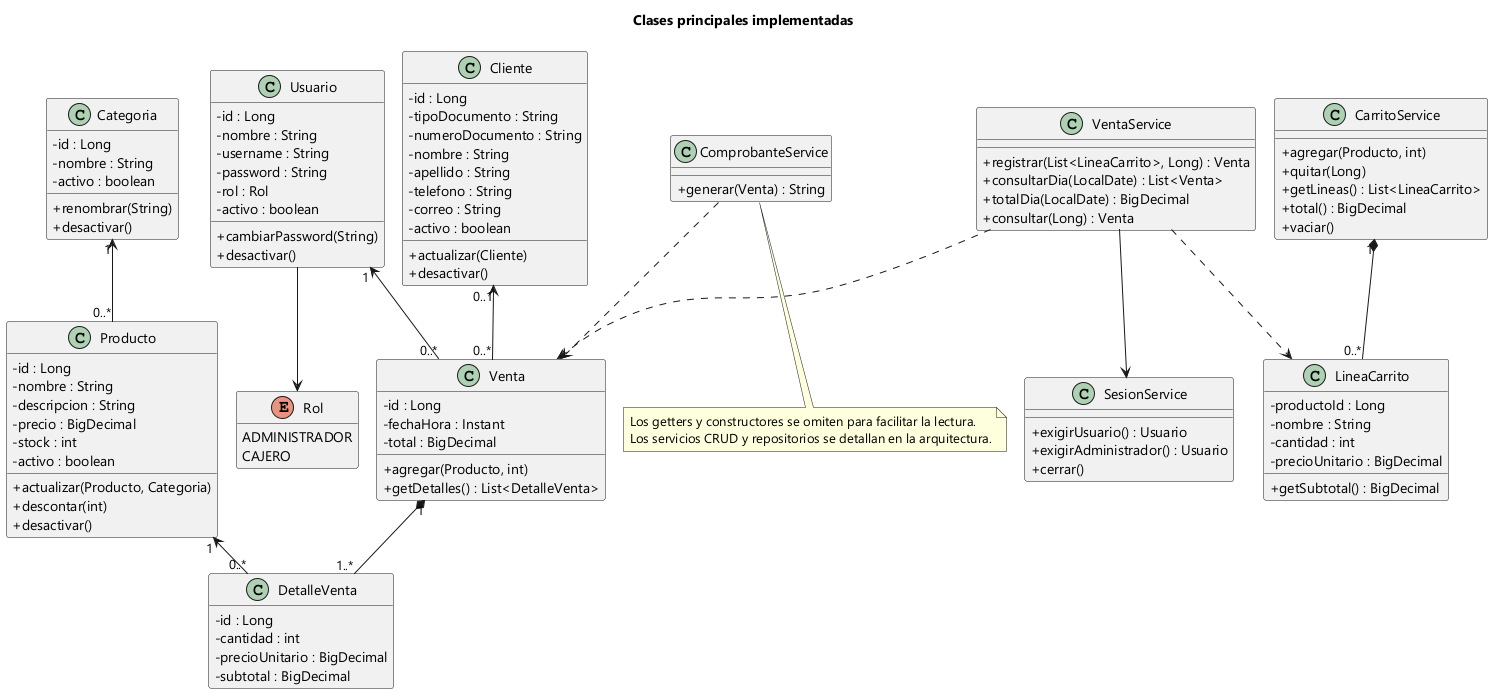

The diagram above was rendered by PlantUML. Its source (embedded in the PNG):
@startuml
!pragma layout smetana
skinparam defaultFontName Segoe UI
skinparam classAttributeIconSize 0
skinparam shadowing false
hide empty methods
title Clases principales implementadas
class Usuario {
  - id : Long
  - nombre : String
  - username : String
  - password : String
  - rol : Rol
  - activo : boolean
  + cambiarPassword(String)
  + desactivar()
}
enum Rol {
  ADMINISTRADOR
  CAJERO
}
class Cliente {
  - id : Long
  - tipoDocumento : String
  - numeroDocumento : String
  - nombre : String
  - apellido : String
  - telefono : String
  - correo : String
  - activo : boolean
  + actualizar(Cliente)
  + desactivar()
}
class Categoria {
  - id : Long
  - nombre : String
  - activo : boolean
  + renombrar(String)
  + desactivar()
}
class Producto {
  - id : Long
  - nombre : String
  - descripcion : String
  - precio : BigDecimal
  - stock : int
  - activo : boolean
  + actualizar(Producto, Categoria)
  + descontar(int)
  + desactivar()
}
class Venta {
  - id : Long
  - fechaHora : Instant
  - total : BigDecimal
  + agregar(Producto, int)
  + getDetalles() : List<DetalleVenta>
}
class DetalleVenta {
  - id : Long
  - cantidad : int
  - precioUnitario : BigDecimal
  - subtotal : BigDecimal
}
class LineaCarrito {
  - productoId : Long
  - nombre : String
  - cantidad : int
  - precioUnitario : BigDecimal
  + getSubtotal() : BigDecimal
}
class VentaService {
  + registrar(List<LineaCarrito>, Long) : Venta
  + consultarDia(LocalDate) : List<Venta>
  + totalDia(LocalDate) : BigDecimal
  + consultar(Long) : Venta
}
class CarritoService {
  + agregar(Producto, int)
  + quitar(Long)
  + getLineas() : List<LineaCarrito>
  + total() : BigDecimal
  + vaciar()
}
class SesionService {
  + exigirUsuario() : Usuario
  + exigirAdministrador() : Usuario
  + cerrar()
}
class ComprobanteService {
  + generar(Venta) : String
}
Usuario --> Rol
Categoria "1" <-- "0..*" Producto
Usuario "1" <-- "0..*" Venta
Cliente "0..1" <-- "0..*" Venta
Venta "1" *-- "1..*" DetalleVenta
Producto "1" <-- "0..*" DetalleVenta
CarritoService "1" *-- "0..*" LineaCarrito
VentaService --> SesionService
VentaService ..> Venta
VentaService ..> LineaCarrito
ComprobanteService ..> Venta
note bottom
Los getters y constructores se omiten para facilitar la lectura.
Los servicios CRUD y repositorios se detallan en la arquitectura.
end note
@enduml